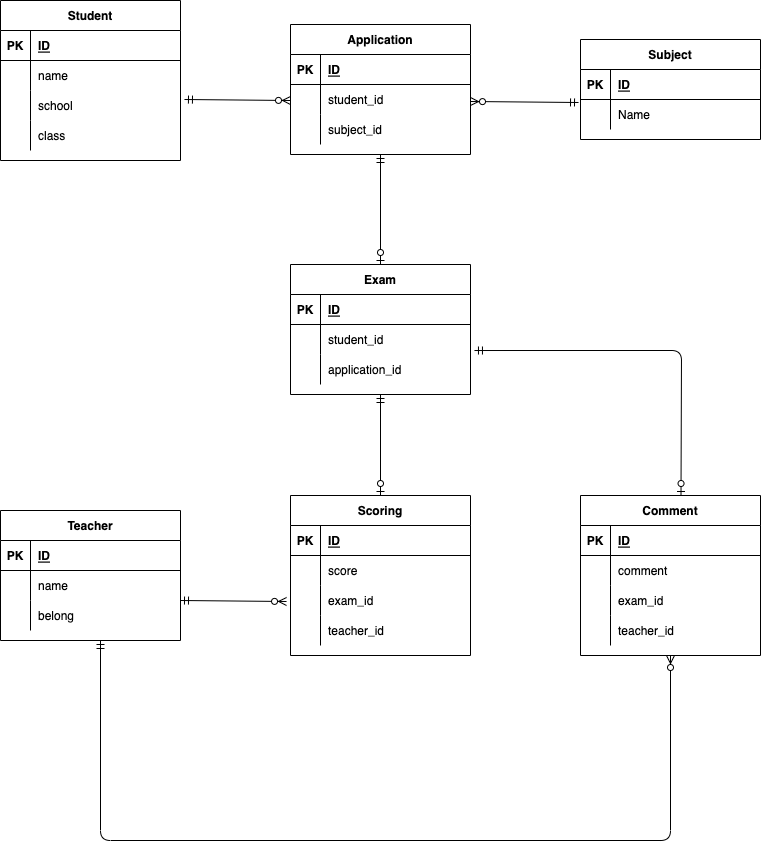

The diagram above was exported from draw.io. Its source (the exported page's mxGraphModel, read from the mxfile embedded in the PNG):
<mxGraphModel dx="882" dy="726" grid="1" gridSize="10" guides="1" tooltips="1" connect="1" arrows="1" fold="1" page="1" pageScale="1" pageWidth="827" pageHeight="1169" math="0" shadow="0">
  <root>
    <mxCell id="0" />
    <mxCell id="1" parent="0" />
    <mxCell id="2" value="Student" style="shape=table;startSize=30;container=1;collapsible=1;childLayout=tableLayout;fixedRows=1;rowLines=0;fontStyle=1;align=center;resizeLast=1;" vertex="1" parent="1">
      <mxGeometry x="60" y="160" width="180" height="160" as="geometry" />
    </mxCell>
    <mxCell id="3" value="" style="shape=partialRectangle;collapsible=0;dropTarget=0;pointerEvents=0;fillColor=none;top=0;left=0;bottom=1;right=0;points=[[0,0.5],[1,0.5]];portConstraint=eastwest;" vertex="1" parent="2">
      <mxGeometry y="30" width="180" height="30" as="geometry" />
    </mxCell>
    <mxCell id="4" value="PK" style="shape=partialRectangle;connectable=0;fillColor=none;top=0;left=0;bottom=0;right=0;fontStyle=1;overflow=hidden;" vertex="1" parent="3">
      <mxGeometry width="30" height="30" as="geometry">
        <mxRectangle width="30" height="30" as="alternateBounds" />
      </mxGeometry>
    </mxCell>
    <mxCell id="5" value="ID" style="shape=partialRectangle;connectable=0;fillColor=none;top=0;left=0;bottom=0;right=0;align=left;spacingLeft=6;fontStyle=5;overflow=hidden;" vertex="1" parent="3">
      <mxGeometry x="30" width="150" height="30" as="geometry">
        <mxRectangle width="150" height="30" as="alternateBounds" />
      </mxGeometry>
    </mxCell>
    <mxCell id="6" value="" style="shape=partialRectangle;collapsible=0;dropTarget=0;pointerEvents=0;fillColor=none;top=0;left=0;bottom=0;right=0;points=[[0,0.5],[1,0.5]];portConstraint=eastwest;" vertex="1" parent="2">
      <mxGeometry y="60" width="180" height="30" as="geometry" />
    </mxCell>
    <mxCell id="7" value="" style="shape=partialRectangle;connectable=0;fillColor=none;top=0;left=0;bottom=0;right=0;editable=1;overflow=hidden;" vertex="1" parent="6">
      <mxGeometry width="30" height="30" as="geometry">
        <mxRectangle width="30" height="30" as="alternateBounds" />
      </mxGeometry>
    </mxCell>
    <mxCell id="8" value="name" style="shape=partialRectangle;connectable=0;fillColor=none;top=0;left=0;bottom=0;right=0;align=left;spacingLeft=6;overflow=hidden;" vertex="1" parent="6">
      <mxGeometry x="30" width="150" height="30" as="geometry">
        <mxRectangle width="150" height="30" as="alternateBounds" />
      </mxGeometry>
    </mxCell>
    <mxCell id="9" value="" style="shape=partialRectangle;collapsible=0;dropTarget=0;pointerEvents=0;fillColor=none;top=0;left=0;bottom=0;right=0;points=[[0,0.5],[1,0.5]];portConstraint=eastwest;" vertex="1" parent="2">
      <mxGeometry y="90" width="180" height="30" as="geometry" />
    </mxCell>
    <mxCell id="10" value="" style="shape=partialRectangle;connectable=0;fillColor=none;top=0;left=0;bottom=0;right=0;editable=1;overflow=hidden;" vertex="1" parent="9">
      <mxGeometry width="30" height="30" as="geometry">
        <mxRectangle width="30" height="30" as="alternateBounds" />
      </mxGeometry>
    </mxCell>
    <mxCell id="11" value="school" style="shape=partialRectangle;connectable=0;fillColor=none;top=0;left=0;bottom=0;right=0;align=left;spacingLeft=6;overflow=hidden;" vertex="1" parent="9">
      <mxGeometry x="30" width="150" height="30" as="geometry">
        <mxRectangle width="150" height="30" as="alternateBounds" />
      </mxGeometry>
    </mxCell>
    <mxCell id="12" value="" style="shape=partialRectangle;collapsible=0;dropTarget=0;pointerEvents=0;fillColor=none;top=0;left=0;bottom=0;right=0;points=[[0,0.5],[1,0.5]];portConstraint=eastwest;" vertex="1" parent="2">
      <mxGeometry y="120" width="180" height="30" as="geometry" />
    </mxCell>
    <mxCell id="13" value="" style="shape=partialRectangle;connectable=0;fillColor=none;top=0;left=0;bottom=0;right=0;editable=1;overflow=hidden;" vertex="1" parent="12">
      <mxGeometry width="30" height="30" as="geometry">
        <mxRectangle width="30" height="30" as="alternateBounds" />
      </mxGeometry>
    </mxCell>
    <mxCell id="14" value="class" style="shape=partialRectangle;connectable=0;fillColor=none;top=0;left=0;bottom=0;right=0;align=left;spacingLeft=6;overflow=hidden;" vertex="1" parent="12">
      <mxGeometry x="30" width="150" height="30" as="geometry">
        <mxRectangle width="150" height="30" as="alternateBounds" />
      </mxGeometry>
    </mxCell>
    <mxCell id="15" value="Application" style="shape=table;startSize=30;container=1;collapsible=1;childLayout=tableLayout;fixedRows=1;rowLines=0;fontStyle=1;align=center;resizeLast=1;" vertex="1" parent="1">
      <mxGeometry x="350" y="184" width="180" height="130" as="geometry" />
    </mxCell>
    <mxCell id="16" value="" style="shape=partialRectangle;collapsible=0;dropTarget=0;pointerEvents=0;fillColor=none;top=0;left=0;bottom=1;right=0;points=[[0,0.5],[1,0.5]];portConstraint=eastwest;" vertex="1" parent="15">
      <mxGeometry y="30" width="180" height="30" as="geometry" />
    </mxCell>
    <mxCell id="17" value="PK" style="shape=partialRectangle;connectable=0;fillColor=none;top=0;left=0;bottom=0;right=0;fontStyle=1;overflow=hidden;" vertex="1" parent="16">
      <mxGeometry width="30" height="30" as="geometry">
        <mxRectangle width="30" height="30" as="alternateBounds" />
      </mxGeometry>
    </mxCell>
    <mxCell id="18" value="ID" style="shape=partialRectangle;connectable=0;fillColor=none;top=0;left=0;bottom=0;right=0;align=left;spacingLeft=6;fontStyle=5;overflow=hidden;" vertex="1" parent="16">
      <mxGeometry x="30" width="150" height="30" as="geometry">
        <mxRectangle width="150" height="30" as="alternateBounds" />
      </mxGeometry>
    </mxCell>
    <mxCell id="19" value="" style="shape=partialRectangle;collapsible=0;dropTarget=0;pointerEvents=0;fillColor=none;top=0;left=0;bottom=0;right=0;points=[[0,0.5],[1,0.5]];portConstraint=eastwest;" vertex="1" parent="15">
      <mxGeometry y="60" width="180" height="30" as="geometry" />
    </mxCell>
    <mxCell id="20" value="" style="shape=partialRectangle;connectable=0;fillColor=none;top=0;left=0;bottom=0;right=0;editable=1;overflow=hidden;" vertex="1" parent="19">
      <mxGeometry width="30" height="30" as="geometry">
        <mxRectangle width="30" height="30" as="alternateBounds" />
      </mxGeometry>
    </mxCell>
    <mxCell id="21" value="student_id" style="shape=partialRectangle;connectable=0;fillColor=none;top=0;left=0;bottom=0;right=0;align=left;spacingLeft=6;overflow=hidden;" vertex="1" parent="19">
      <mxGeometry x="30" width="150" height="30" as="geometry">
        <mxRectangle width="150" height="30" as="alternateBounds" />
      </mxGeometry>
    </mxCell>
    <mxCell id="22" value="" style="shape=partialRectangle;collapsible=0;dropTarget=0;pointerEvents=0;fillColor=none;top=0;left=0;bottom=0;right=0;points=[[0,0.5],[1,0.5]];portConstraint=eastwest;" vertex="1" parent="15">
      <mxGeometry y="90" width="180" height="30" as="geometry" />
    </mxCell>
    <mxCell id="23" value="" style="shape=partialRectangle;connectable=0;fillColor=none;top=0;left=0;bottom=0;right=0;editable=1;overflow=hidden;" vertex="1" parent="22">
      <mxGeometry width="30" height="30" as="geometry">
        <mxRectangle width="30" height="30" as="alternateBounds" />
      </mxGeometry>
    </mxCell>
    <mxCell id="24" value="subject_id" style="shape=partialRectangle;connectable=0;fillColor=none;top=0;left=0;bottom=0;right=0;align=left;spacingLeft=6;overflow=hidden;" vertex="1" parent="22">
      <mxGeometry x="30" width="150" height="30" as="geometry">
        <mxRectangle width="150" height="30" as="alternateBounds" />
      </mxGeometry>
    </mxCell>
    <mxCell id="29" value="Subject" style="shape=table;startSize=30;container=1;collapsible=1;childLayout=tableLayout;fixedRows=1;rowLines=0;fontStyle=1;align=center;resizeLast=1;" vertex="1" parent="1">
      <mxGeometry x="640" y="199" width="180" height="100" as="geometry" />
    </mxCell>
    <mxCell id="30" value="" style="shape=partialRectangle;collapsible=0;dropTarget=0;pointerEvents=0;fillColor=none;top=0;left=0;bottom=1;right=0;points=[[0,0.5],[1,0.5]];portConstraint=eastwest;" vertex="1" parent="29">
      <mxGeometry y="30" width="180" height="30" as="geometry" />
    </mxCell>
    <mxCell id="31" value="PK" style="shape=partialRectangle;connectable=0;fillColor=none;top=0;left=0;bottom=0;right=0;fontStyle=1;overflow=hidden;" vertex="1" parent="30">
      <mxGeometry width="30" height="30" as="geometry">
        <mxRectangle width="30" height="30" as="alternateBounds" />
      </mxGeometry>
    </mxCell>
    <mxCell id="32" value="ID" style="shape=partialRectangle;connectable=0;fillColor=none;top=0;left=0;bottom=0;right=0;align=left;spacingLeft=6;fontStyle=5;overflow=hidden;" vertex="1" parent="30">
      <mxGeometry x="30" width="150" height="30" as="geometry">
        <mxRectangle width="150" height="30" as="alternateBounds" />
      </mxGeometry>
    </mxCell>
    <mxCell id="33" value="" style="shape=partialRectangle;collapsible=0;dropTarget=0;pointerEvents=0;fillColor=none;top=0;left=0;bottom=0;right=0;points=[[0,0.5],[1,0.5]];portConstraint=eastwest;" vertex="1" parent="29">
      <mxGeometry y="60" width="180" height="30" as="geometry" />
    </mxCell>
    <mxCell id="34" value="" style="shape=partialRectangle;connectable=0;fillColor=none;top=0;left=0;bottom=0;right=0;editable=1;overflow=hidden;" vertex="1" parent="33">
      <mxGeometry width="30" height="30" as="geometry">
        <mxRectangle width="30" height="30" as="alternateBounds" />
      </mxGeometry>
    </mxCell>
    <mxCell id="35" value="Name" style="shape=partialRectangle;connectable=0;fillColor=none;top=0;left=0;bottom=0;right=0;align=left;spacingLeft=6;overflow=hidden;" vertex="1" parent="33">
      <mxGeometry x="30" width="150" height="30" as="geometry">
        <mxRectangle width="150" height="30" as="alternateBounds" />
      </mxGeometry>
    </mxCell>
    <mxCell id="43" value="Exam" style="shape=table;startSize=30;container=1;collapsible=1;childLayout=tableLayout;fixedRows=1;rowLines=0;fontStyle=1;align=center;resizeLast=1;" vertex="1" parent="1">
      <mxGeometry x="350" y="424" width="180" height="130" as="geometry" />
    </mxCell>
    <mxCell id="44" value="" style="shape=partialRectangle;collapsible=0;dropTarget=0;pointerEvents=0;fillColor=none;top=0;left=0;bottom=1;right=0;points=[[0,0.5],[1,0.5]];portConstraint=eastwest;" vertex="1" parent="43">
      <mxGeometry y="30" width="180" height="30" as="geometry" />
    </mxCell>
    <mxCell id="45" value="PK" style="shape=partialRectangle;connectable=0;fillColor=none;top=0;left=0;bottom=0;right=0;fontStyle=1;overflow=hidden;" vertex="1" parent="44">
      <mxGeometry width="30" height="30" as="geometry">
        <mxRectangle width="30" height="30" as="alternateBounds" />
      </mxGeometry>
    </mxCell>
    <mxCell id="46" value="ID" style="shape=partialRectangle;connectable=0;fillColor=none;top=0;left=0;bottom=0;right=0;align=left;spacingLeft=6;fontStyle=5;overflow=hidden;" vertex="1" parent="44">
      <mxGeometry x="30" width="150" height="30" as="geometry">
        <mxRectangle width="150" height="30" as="alternateBounds" />
      </mxGeometry>
    </mxCell>
    <mxCell id="47" value="" style="shape=partialRectangle;collapsible=0;dropTarget=0;pointerEvents=0;fillColor=none;top=0;left=0;bottom=0;right=0;points=[[0,0.5],[1,0.5]];portConstraint=eastwest;" vertex="1" parent="43">
      <mxGeometry y="60" width="180" height="30" as="geometry" />
    </mxCell>
    <mxCell id="48" value="" style="shape=partialRectangle;connectable=0;fillColor=none;top=0;left=0;bottom=0;right=0;editable=1;overflow=hidden;" vertex="1" parent="47">
      <mxGeometry width="30" height="30" as="geometry">
        <mxRectangle width="30" height="30" as="alternateBounds" />
      </mxGeometry>
    </mxCell>
    <mxCell id="49" value="student_id" style="shape=partialRectangle;connectable=0;fillColor=none;top=0;left=0;bottom=0;right=0;align=left;spacingLeft=6;overflow=hidden;" vertex="1" parent="47">
      <mxGeometry x="30" width="150" height="30" as="geometry">
        <mxRectangle width="150" height="30" as="alternateBounds" />
      </mxGeometry>
    </mxCell>
    <mxCell id="50" value="" style="shape=partialRectangle;collapsible=0;dropTarget=0;pointerEvents=0;fillColor=none;top=0;left=0;bottom=0;right=0;points=[[0,0.5],[1,0.5]];portConstraint=eastwest;" vertex="1" parent="43">
      <mxGeometry y="90" width="180" height="30" as="geometry" />
    </mxCell>
    <mxCell id="51" value="" style="shape=partialRectangle;connectable=0;fillColor=none;top=0;left=0;bottom=0;right=0;editable=1;overflow=hidden;" vertex="1" parent="50">
      <mxGeometry width="30" height="30" as="geometry">
        <mxRectangle width="30" height="30" as="alternateBounds" />
      </mxGeometry>
    </mxCell>
    <mxCell id="52" value="application_id" style="shape=partialRectangle;connectable=0;fillColor=none;top=0;left=0;bottom=0;right=0;align=left;spacingLeft=6;overflow=hidden;" vertex="1" parent="50">
      <mxGeometry x="30" width="150" height="30" as="geometry">
        <mxRectangle width="150" height="30" as="alternateBounds" />
      </mxGeometry>
    </mxCell>
    <mxCell id="54" value="" style="fontSize=12;html=1;endArrow=ERzeroToOne;startArrow=ERmandOne;entryX=0.5;entryY=0;entryDx=0;entryDy=0;exitX=0.5;exitY=1;exitDx=0;exitDy=0;" edge="1" parent="1" source="15" target="43">
      <mxGeometry width="100" height="100" relative="1" as="geometry">
        <mxPoint x="260" y="430" as="sourcePoint" />
        <mxPoint x="360" y="330" as="targetPoint" />
      </mxGeometry>
    </mxCell>
    <mxCell id="55" value="Teacher" style="shape=table;startSize=30;container=1;collapsible=1;childLayout=tableLayout;fixedRows=1;rowLines=0;fontStyle=1;align=center;resizeLast=1;" vertex="1" parent="1">
      <mxGeometry x="60" y="670" width="180" height="130" as="geometry" />
    </mxCell>
    <mxCell id="56" value="" style="shape=partialRectangle;collapsible=0;dropTarget=0;pointerEvents=0;fillColor=none;top=0;left=0;bottom=1;right=0;points=[[0,0.5],[1,0.5]];portConstraint=eastwest;" vertex="1" parent="55">
      <mxGeometry y="30" width="180" height="30" as="geometry" />
    </mxCell>
    <mxCell id="57" value="PK" style="shape=partialRectangle;connectable=0;fillColor=none;top=0;left=0;bottom=0;right=0;fontStyle=1;overflow=hidden;" vertex="1" parent="56">
      <mxGeometry width="30" height="30" as="geometry">
        <mxRectangle width="30" height="30" as="alternateBounds" />
      </mxGeometry>
    </mxCell>
    <mxCell id="58" value="ID" style="shape=partialRectangle;connectable=0;fillColor=none;top=0;left=0;bottom=0;right=0;align=left;spacingLeft=6;fontStyle=5;overflow=hidden;" vertex="1" parent="56">
      <mxGeometry x="30" width="150" height="30" as="geometry">
        <mxRectangle width="150" height="30" as="alternateBounds" />
      </mxGeometry>
    </mxCell>
    <mxCell id="59" value="" style="shape=partialRectangle;collapsible=0;dropTarget=0;pointerEvents=0;fillColor=none;top=0;left=0;bottom=0;right=0;points=[[0,0.5],[1,0.5]];portConstraint=eastwest;" vertex="1" parent="55">
      <mxGeometry y="60" width="180" height="30" as="geometry" />
    </mxCell>
    <mxCell id="60" value="" style="shape=partialRectangle;connectable=0;fillColor=none;top=0;left=0;bottom=0;right=0;editable=1;overflow=hidden;" vertex="1" parent="59">
      <mxGeometry width="30" height="30" as="geometry">
        <mxRectangle width="30" height="30" as="alternateBounds" />
      </mxGeometry>
    </mxCell>
    <mxCell id="61" value="name" style="shape=partialRectangle;connectable=0;fillColor=none;top=0;left=0;bottom=0;right=0;align=left;spacingLeft=6;overflow=hidden;" vertex="1" parent="59">
      <mxGeometry x="30" width="150" height="30" as="geometry">
        <mxRectangle width="150" height="30" as="alternateBounds" />
      </mxGeometry>
    </mxCell>
    <mxCell id="62" value="" style="shape=partialRectangle;collapsible=0;dropTarget=0;pointerEvents=0;fillColor=none;top=0;left=0;bottom=0;right=0;points=[[0,0.5],[1,0.5]];portConstraint=eastwest;" vertex="1" parent="55">
      <mxGeometry y="90" width="180" height="30" as="geometry" />
    </mxCell>
    <mxCell id="63" value="" style="shape=partialRectangle;connectable=0;fillColor=none;top=0;left=0;bottom=0;right=0;editable=1;overflow=hidden;" vertex="1" parent="62">
      <mxGeometry width="30" height="30" as="geometry">
        <mxRectangle width="30" height="30" as="alternateBounds" />
      </mxGeometry>
    </mxCell>
    <mxCell id="64" value="belong" style="shape=partialRectangle;connectable=0;fillColor=none;top=0;left=0;bottom=0;right=0;align=left;spacingLeft=6;overflow=hidden;" vertex="1" parent="62">
      <mxGeometry x="30" width="150" height="30" as="geometry">
        <mxRectangle width="150" height="30" as="alternateBounds" />
      </mxGeometry>
    </mxCell>
    <mxCell id="78" value="Scoring" style="shape=table;startSize=30;container=1;collapsible=1;childLayout=tableLayout;fixedRows=1;rowLines=0;fontStyle=1;align=center;resizeLast=1;" vertex="1" parent="1">
      <mxGeometry x="350" y="655" width="180" height="160" as="geometry" />
    </mxCell>
    <mxCell id="79" value="" style="shape=partialRectangle;collapsible=0;dropTarget=0;pointerEvents=0;fillColor=none;top=0;left=0;bottom=1;right=0;points=[[0,0.5],[1,0.5]];portConstraint=eastwest;" vertex="1" parent="78">
      <mxGeometry y="30" width="180" height="30" as="geometry" />
    </mxCell>
    <mxCell id="80" value="PK" style="shape=partialRectangle;connectable=0;fillColor=none;top=0;left=0;bottom=0;right=0;fontStyle=1;overflow=hidden;" vertex="1" parent="79">
      <mxGeometry width="30" height="30" as="geometry">
        <mxRectangle width="30" height="30" as="alternateBounds" />
      </mxGeometry>
    </mxCell>
    <mxCell id="81" value="ID" style="shape=partialRectangle;connectable=0;fillColor=none;top=0;left=0;bottom=0;right=0;align=left;spacingLeft=6;fontStyle=5;overflow=hidden;" vertex="1" parent="79">
      <mxGeometry x="30" width="150" height="30" as="geometry">
        <mxRectangle width="150" height="30" as="alternateBounds" />
      </mxGeometry>
    </mxCell>
    <mxCell id="82" value="" style="shape=partialRectangle;collapsible=0;dropTarget=0;pointerEvents=0;fillColor=none;top=0;left=0;bottom=0;right=0;points=[[0,0.5],[1,0.5]];portConstraint=eastwest;" vertex="1" parent="78">
      <mxGeometry y="60" width="180" height="30" as="geometry" />
    </mxCell>
    <mxCell id="83" value="" style="shape=partialRectangle;connectable=0;fillColor=none;top=0;left=0;bottom=0;right=0;editable=1;overflow=hidden;" vertex="1" parent="82">
      <mxGeometry width="30" height="30" as="geometry">
        <mxRectangle width="30" height="30" as="alternateBounds" />
      </mxGeometry>
    </mxCell>
    <mxCell id="84" value="score" style="shape=partialRectangle;connectable=0;fillColor=none;top=0;left=0;bottom=0;right=0;align=left;spacingLeft=6;overflow=hidden;" vertex="1" parent="82">
      <mxGeometry x="30" width="150" height="30" as="geometry">
        <mxRectangle width="150" height="30" as="alternateBounds" />
      </mxGeometry>
    </mxCell>
    <mxCell id="85" value="" style="shape=partialRectangle;collapsible=0;dropTarget=0;pointerEvents=0;fillColor=none;top=0;left=0;bottom=0;right=0;points=[[0,0.5],[1,0.5]];portConstraint=eastwest;" vertex="1" parent="78">
      <mxGeometry y="90" width="180" height="30" as="geometry" />
    </mxCell>
    <mxCell id="86" value="" style="shape=partialRectangle;connectable=0;fillColor=none;top=0;left=0;bottom=0;right=0;editable=1;overflow=hidden;" vertex="1" parent="85">
      <mxGeometry width="30" height="30" as="geometry">
        <mxRectangle width="30" height="30" as="alternateBounds" />
      </mxGeometry>
    </mxCell>
    <mxCell id="87" value="exam_id" style="shape=partialRectangle;connectable=0;fillColor=none;top=0;left=0;bottom=0;right=0;align=left;spacingLeft=6;overflow=hidden;" vertex="1" parent="85">
      <mxGeometry x="30" width="150" height="30" as="geometry">
        <mxRectangle width="150" height="30" as="alternateBounds" />
      </mxGeometry>
    </mxCell>
    <mxCell id="88" value="" style="shape=partialRectangle;collapsible=0;dropTarget=0;pointerEvents=0;fillColor=none;top=0;left=0;bottom=0;right=0;points=[[0,0.5],[1,0.5]];portConstraint=eastwest;" vertex="1" parent="78">
      <mxGeometry y="120" width="180" height="30" as="geometry" />
    </mxCell>
    <mxCell id="89" value="" style="shape=partialRectangle;connectable=0;fillColor=none;top=0;left=0;bottom=0;right=0;editable=1;overflow=hidden;" vertex="1" parent="88">
      <mxGeometry width="30" height="30" as="geometry">
        <mxRectangle width="30" height="30" as="alternateBounds" />
      </mxGeometry>
    </mxCell>
    <mxCell id="90" value="teacher_id" style="shape=partialRectangle;connectable=0;fillColor=none;top=0;left=0;bottom=0;right=0;align=left;spacingLeft=6;overflow=hidden;" vertex="1" parent="88">
      <mxGeometry x="30" width="150" height="30" as="geometry">
        <mxRectangle width="150" height="30" as="alternateBounds" />
      </mxGeometry>
    </mxCell>
    <mxCell id="91" value="Comment" style="shape=table;startSize=30;container=1;collapsible=1;childLayout=tableLayout;fixedRows=1;rowLines=0;fontStyle=1;align=center;resizeLast=1;" vertex="1" parent="1">
      <mxGeometry x="640" y="655" width="180" height="160" as="geometry" />
    </mxCell>
    <mxCell id="92" value="" style="shape=partialRectangle;collapsible=0;dropTarget=0;pointerEvents=0;fillColor=none;top=0;left=0;bottom=1;right=0;points=[[0,0.5],[1,0.5]];portConstraint=eastwest;" vertex="1" parent="91">
      <mxGeometry y="30" width="180" height="30" as="geometry" />
    </mxCell>
    <mxCell id="93" value="PK" style="shape=partialRectangle;connectable=0;fillColor=none;top=0;left=0;bottom=0;right=0;fontStyle=1;overflow=hidden;" vertex="1" parent="92">
      <mxGeometry width="30" height="30" as="geometry">
        <mxRectangle width="30" height="30" as="alternateBounds" />
      </mxGeometry>
    </mxCell>
    <mxCell id="94" value="ID" style="shape=partialRectangle;connectable=0;fillColor=none;top=0;left=0;bottom=0;right=0;align=left;spacingLeft=6;fontStyle=5;overflow=hidden;" vertex="1" parent="92">
      <mxGeometry x="30" width="150" height="30" as="geometry">
        <mxRectangle width="150" height="30" as="alternateBounds" />
      </mxGeometry>
    </mxCell>
    <mxCell id="95" value="" style="shape=partialRectangle;collapsible=0;dropTarget=0;pointerEvents=0;fillColor=none;top=0;left=0;bottom=0;right=0;points=[[0,0.5],[1,0.5]];portConstraint=eastwest;" vertex="1" parent="91">
      <mxGeometry y="60" width="180" height="30" as="geometry" />
    </mxCell>
    <mxCell id="96" value="" style="shape=partialRectangle;connectable=0;fillColor=none;top=0;left=0;bottom=0;right=0;editable=1;overflow=hidden;" vertex="1" parent="95">
      <mxGeometry width="30" height="30" as="geometry">
        <mxRectangle width="30" height="30" as="alternateBounds" />
      </mxGeometry>
    </mxCell>
    <mxCell id="97" value="comment" style="shape=partialRectangle;connectable=0;fillColor=none;top=0;left=0;bottom=0;right=0;align=left;spacingLeft=6;overflow=hidden;" vertex="1" parent="95">
      <mxGeometry x="30" width="150" height="30" as="geometry">
        <mxRectangle width="150" height="30" as="alternateBounds" />
      </mxGeometry>
    </mxCell>
    <mxCell id="98" value="" style="shape=partialRectangle;collapsible=0;dropTarget=0;pointerEvents=0;fillColor=none;top=0;left=0;bottom=0;right=0;points=[[0,0.5],[1,0.5]];portConstraint=eastwest;" vertex="1" parent="91">
      <mxGeometry y="90" width="180" height="30" as="geometry" />
    </mxCell>
    <mxCell id="99" value="" style="shape=partialRectangle;connectable=0;fillColor=none;top=0;left=0;bottom=0;right=0;editable=1;overflow=hidden;" vertex="1" parent="98">
      <mxGeometry width="30" height="30" as="geometry">
        <mxRectangle width="30" height="30" as="alternateBounds" />
      </mxGeometry>
    </mxCell>
    <mxCell id="100" value="exam_id" style="shape=partialRectangle;connectable=0;fillColor=none;top=0;left=0;bottom=0;right=0;align=left;spacingLeft=6;overflow=hidden;" vertex="1" parent="98">
      <mxGeometry x="30" width="150" height="30" as="geometry">
        <mxRectangle width="150" height="30" as="alternateBounds" />
      </mxGeometry>
    </mxCell>
    <mxCell id="101" value="" style="shape=partialRectangle;collapsible=0;dropTarget=0;pointerEvents=0;fillColor=none;top=0;left=0;bottom=0;right=0;points=[[0,0.5],[1,0.5]];portConstraint=eastwest;" vertex="1" parent="91">
      <mxGeometry y="120" width="180" height="30" as="geometry" />
    </mxCell>
    <mxCell id="102" value="" style="shape=partialRectangle;connectable=0;fillColor=none;top=0;left=0;bottom=0;right=0;editable=1;overflow=hidden;" vertex="1" parent="101">
      <mxGeometry width="30" height="30" as="geometry">
        <mxRectangle width="30" height="30" as="alternateBounds" />
      </mxGeometry>
    </mxCell>
    <mxCell id="103" value="teacher_id" style="shape=partialRectangle;connectable=0;fillColor=none;top=0;left=0;bottom=0;right=0;align=left;spacingLeft=6;overflow=hidden;" vertex="1" parent="101">
      <mxGeometry x="30" width="150" height="30" as="geometry">
        <mxRectangle width="150" height="30" as="alternateBounds" />
      </mxGeometry>
    </mxCell>
    <mxCell id="104" value="" style="fontSize=12;html=1;endArrow=ERzeroToMany;startArrow=ERmandOne;exitX=1.022;exitY=0.3;exitDx=0;exitDy=0;exitPerimeter=0;" edge="1" parent="1" source="9">
      <mxGeometry width="100" height="100" relative="1" as="geometry">
        <mxPoint x="250" y="360" as="sourcePoint" />
        <mxPoint x="350" y="260" as="targetPoint" />
      </mxGeometry>
    </mxCell>
    <mxCell id="105" value="" style="fontSize=12;html=1;endArrow=ERzeroToMany;startArrow=ERmandOne;exitX=-0.011;exitY=0.1;exitDx=0;exitDy=0;exitPerimeter=0;" edge="1" parent="1" source="33">
      <mxGeometry width="100" height="100" relative="1" as="geometry">
        <mxPoint x="423.96000000000004" y="260" as="sourcePoint" />
        <mxPoint x="530" y="261" as="targetPoint" />
      </mxGeometry>
    </mxCell>
    <mxCell id="106" value="" style="fontSize=12;html=1;endArrow=ERzeroToMany;startArrow=ERmandOne;exitX=1.022;exitY=0.3;exitDx=0;exitDy=0;exitPerimeter=0;" edge="1" parent="1">
      <mxGeometry width="100" height="100" relative="1" as="geometry">
        <mxPoint x="240.00000000000003" y="760" as="sourcePoint" />
        <mxPoint x="346.04" y="761" as="targetPoint" />
      </mxGeometry>
    </mxCell>
    <mxCell id="107" value="" style="fontSize=12;html=1;endArrow=ERzeroToMany;startArrow=ERmandOne;entryX=0.5;entryY=1;entryDx=0;entryDy=0;" edge="1" parent="1" target="91">
      <mxGeometry width="100" height="100" relative="1" as="geometry">
        <mxPoint x="160" y="800" as="sourcePoint" />
        <mxPoint x="239.99999999999994" y="911" as="targetPoint" />
        <Array as="points">
          <mxPoint x="160" y="1000" />
          <mxPoint x="730" y="1000" />
        </Array>
      </mxGeometry>
    </mxCell>
    <mxCell id="108" value="" style="fontSize=12;html=1;endArrow=ERzeroToOne;startArrow=ERmandOne;entryX=0.5;entryY=0;entryDx=0;entryDy=0;" edge="1" parent="1" target="78">
      <mxGeometry width="100" height="100" relative="1" as="geometry">
        <mxPoint x="440" y="554" as="sourcePoint" />
        <mxPoint x="440" y="630" as="targetPoint" />
      </mxGeometry>
    </mxCell>
    <mxCell id="109" value="" style="fontSize=12;html=1;endArrow=ERzeroToOne;startArrow=ERmandOne;exitX=1.022;exitY=-0.133;exitDx=0;exitDy=0;exitPerimeter=0;" edge="1" parent="1" source="50">
      <mxGeometry width="100" height="100" relative="1" as="geometry">
        <mxPoint x="741" y="500" as="sourcePoint" />
        <mxPoint x="740.5" y="655" as="targetPoint" />
        <Array as="points">
          <mxPoint x="741" y="510" />
        </Array>
      </mxGeometry>
    </mxCell>
  </root>
</mxGraphModel>